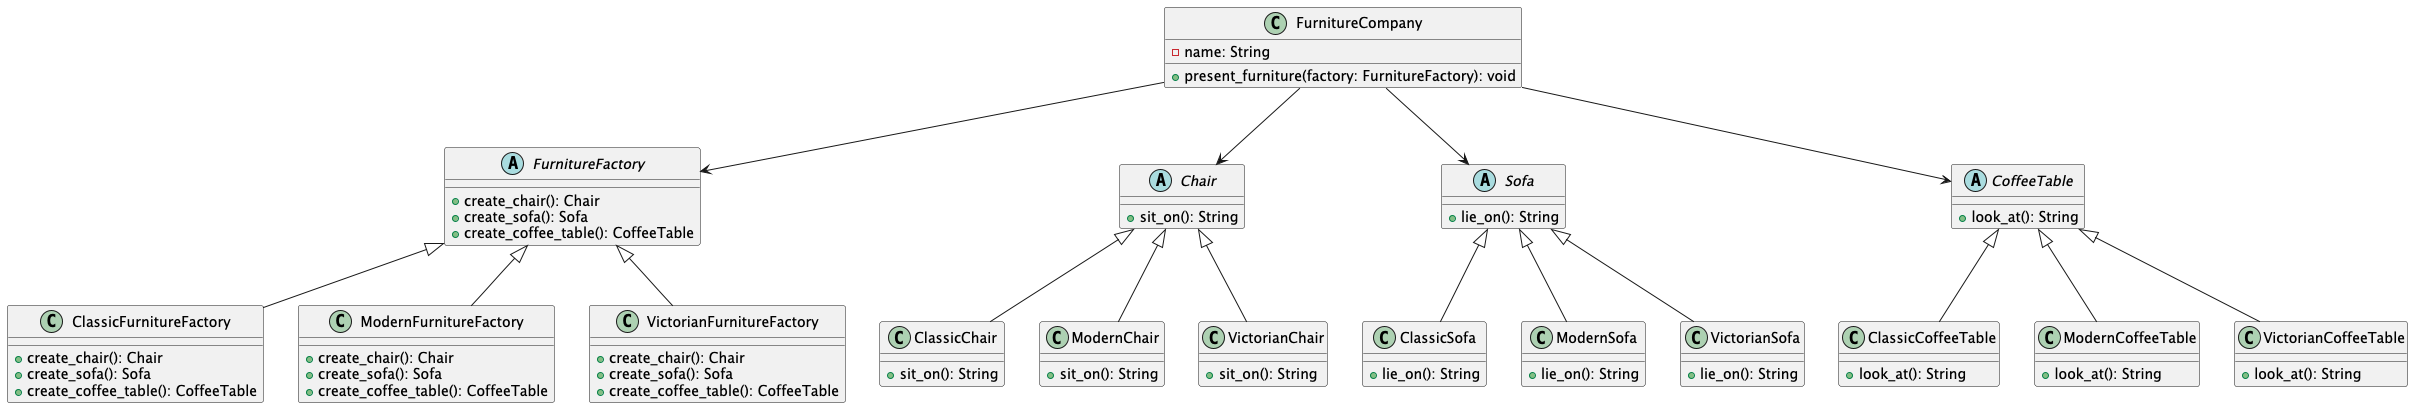

The diagram above was rendered by PlantUML. Its source (embedded in the PNG):
@startuml class_diagram
abstract class FurnitureFactory {
    +create_chair(): Chair
    +create_sofa(): Sofa
    +create_coffee_table(): CoffeeTable
}

class ClassicFurnitureFactory {
    +create_chair(): Chair
    +create_sofa(): Sofa
    +create_coffee_table(): CoffeeTable
}

class ModernFurnitureFactory {
    +create_chair(): Chair
    +create_sofa(): Sofa
    +create_coffee_table(): CoffeeTable
}

class VictorianFurnitureFactory {
    +create_chair(): Chair
    +create_sofa(): Sofa
    +create_coffee_table(): CoffeeTable
}

abstract class Chair {
    +sit_on(): String
}

abstract class Sofa {
    +lie_on(): String
}

abstract class CoffeeTable {
    +look_at(): String
}

class ClassicChair {
    +sit_on(): String
}

class ClassicSofa {
    +lie_on(): String
}

class ClassicCoffeeTable {
    +look_at(): String
}

class ModernChair {
    +sit_on(): String
}

class ModernSofa {
    +lie_on(): String
}

class ModernCoffeeTable {
    +look_at(): String
}

class VictorianChair {
    +sit_on(): String
}

class VictorianSofa {
    +lie_on(): String
}

class VictorianCoffeeTable {
    +look_at(): String
}

class FurnitureCompany {
    -name: String
    +present_furniture(factory: FurnitureFactory): void
}

FurnitureFactory <|-- ClassicFurnitureFactory
FurnitureFactory <|-- ModernFurnitureFactory
FurnitureFactory <|-- VictorianFurnitureFactory

Chair <|-- ClassicChair
Chair <|-- ModernChair
Chair <|-- VictorianChair

Sofa <|-- ClassicSofa
Sofa <|-- ModernSofa
Sofa <|-- VictorianSofa

CoffeeTable <|-- ClassicCoffeeTable
CoffeeTable <|-- ModernCoffeeTable
CoffeeTable <|-- VictorianCoffeeTable

FurnitureCompany --> FurnitureFactory
FurnitureCompany --> Chair
FurnitureCompany --> Sofa
FurnitureCompany --> CoffeeTable

@enduml